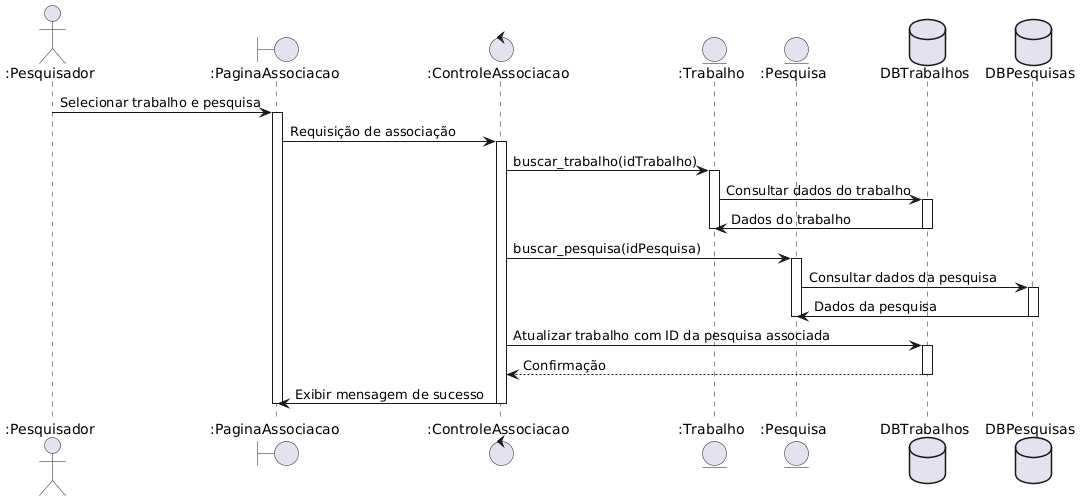

The diagram above was rendered by PlantUML. Its source (embedded in the PNG):
@startuml
actor ":Pesquisador"
boundary ":PaginaAssociacao"
control ":ControleAssociacao"
entity ":Trabalho"
entity ":Pesquisa"
Database "DBTrabalhos"
Database "DBPesquisas"

":Pesquisador" -> ":PaginaAssociacao" : Selecionar trabalho e pesquisa
activate ":PaginaAssociacao"

":PaginaAssociacao" -> ":ControleAssociacao" : Requisição de associação
activate ":ControleAssociacao"

":ControleAssociacao" -> ":Trabalho" : buscar_trabalho(idTrabalho)
activate ":Trabalho"

":Trabalho" -> "DBTrabalhos" : Consultar dados do trabalho
activate "DBTrabalhos"
":Trabalho" <- "DBTrabalhos" : Dados do trabalho
deactivate "DBTrabalhos"
deactivate ":Trabalho"

":ControleAssociacao" -> ":Pesquisa" : buscar_pesquisa(idPesquisa)
activate ":Pesquisa"

":Pesquisa" -> "DBPesquisas" : Consultar dados da pesquisa
activate "DBPesquisas"
":Pesquisa" <- "DBPesquisas" : Dados da pesquisa
deactivate "DBPesquisas"
deactivate ":Pesquisa"

":ControleAssociacao" -> "DBTrabalhos" : Atualizar trabalho com ID da pesquisa associada
activate "DBTrabalhos"
"DBTrabalhos" --> ":ControleAssociacao" : Confirmação
deactivate "DBTrabalhos"

":PaginaAssociacao" <- ":ControleAssociacao" : Exibir mensagem de sucesso
deactivate ":ControleAssociacao"
deactivate ":PaginaAssociacao"
@enduml